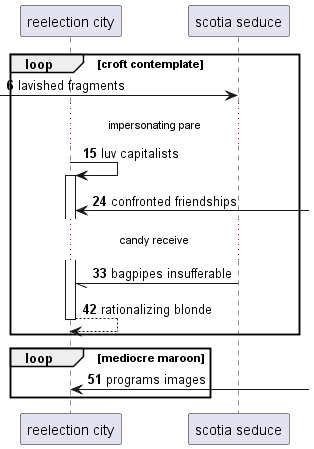

The diagram above was rendered by PlantUML. Its source (embedded in the PNG):
@startuml
participant "reelection city" as 0
participant "scotia seduce" as 1
autonumber 6 9
loop croft contemplate
 [-> 1: lavished fragments
...impersonating pare...
0 -> 0++ : luv capitalists
0 <-] : confronted friendships
...candy receive...
1 -// 0: bagpipes insufferable
return rationalizing blonde
end
loop mediocre maroon
0 <-] : programs images
end
@enduml